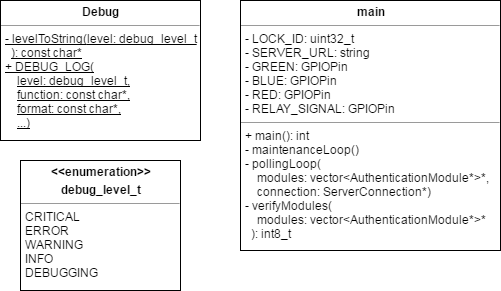

The diagram above was exported from draw.io. Its source (the exported page's mxGraphModel, read from the mxfile embedded in the PNG):
<mxGraphModel dx="1553" dy="808" grid="1" gridSize="10" guides="1" tooltips="1" connect="1" arrows="1" fold="1" page="1" pageScale="1" pageWidth="850" pageHeight="1100" background="#ffffff" math="0" shadow="0">
  <root>
    <mxCell id="0" />
    <mxCell id="1" parent="0" />
    <mxCell id="2" value="&lt;p style=&quot;margin: 0px ; margin-top: 4px ; text-align: center&quot;&gt;&lt;b&gt;main&lt;/b&gt;&lt;/p&gt;&lt;hr size=&quot;1&quot;&gt;&lt;p style=&quot;margin: 0px ; margin-left: 4px&quot;&gt;- LOCK_ID: uint32_t&lt;/p&gt;&lt;p style=&quot;margin: 0px ; margin-left: 4px&quot;&gt;- SERVER_URL: string&lt;/p&gt;&lt;p style=&quot;margin: 0px ; margin-left: 4px&quot;&gt;- GREEN: GPIOPin&lt;/p&gt;&lt;p style=&quot;margin: 0px ; margin-left: 4px&quot;&gt;- BLUE: GPIOPin&lt;/p&gt;&lt;p style=&quot;margin: 0px ; margin-left: 4px&quot;&gt;- RED: GPIOPin&lt;/p&gt;&lt;p style=&quot;margin: 0px ; margin-left: 4px&quot;&gt;- RELAY_SIGNAL: GPIOPin&lt;/p&gt;&lt;hr size=&quot;1&quot;&gt;&lt;p style=&quot;margin: 0px ; margin-left: 4px&quot;&gt;+ main(): int&lt;/p&gt;&lt;p style=&quot;margin: 0px ; margin-left: 4px&quot;&gt;- maintenanceLoop()&lt;/p&gt;&lt;p style=&quot;margin: 0px ; margin-left: 4px&quot;&gt;- pollingLoop(&lt;/p&gt;&lt;p style=&quot;margin: 0px ; margin-left: 4px&quot;&gt;&amp;nbsp; &amp;nbsp; modules: vector&amp;lt;AuthenticationModule*&amp;gt;*,&lt;/p&gt;&lt;p style=&quot;margin: 0px ; margin-left: 4px&quot;&gt;&amp;nbsp; &amp;nbsp; connection: ServerConnection*)&lt;/p&gt;&lt;p style=&quot;margin: 0px ; margin-left: 4px&quot;&gt;- verifyModules(&lt;/p&gt;&lt;p style=&quot;margin: 0px ; margin-left: 4px&quot;&gt;&lt;span&gt;&amp;nbsp; &amp;nbsp; modules: vector&amp;lt;AuthenticationModule*&amp;gt;*&lt;/span&gt;&lt;/p&gt;&lt;p style=&quot;margin: 0px ; margin-left: 4px&quot;&gt;&lt;span&gt;&amp;nbsp; ): int8_t&lt;/span&gt;&lt;/p&gt;" style="verticalAlign=top;align=left;overflow=fill;fontSize=12;fontFamily=Helvetica;html=1;fillColor=#ffffff;" vertex="1" parent="1">
      <mxGeometry x="290" y="120" width="260" height="250" as="geometry" />
    </mxCell>
    <mxCell id="3" value="&lt;p style=&quot;margin: 0px ; margin-top: 4px ; text-align: center&quot;&gt;&lt;b&gt;Debug&lt;/b&gt;&lt;/p&gt;&lt;hr size=&quot;1&quot;&gt;&lt;p style=&quot;margin: 0px ; margin-left: 4px&quot;&gt;&lt;/p&gt;&lt;p style=&quot;margin: 0px ; margin-left: 4px&quot;&gt;&lt;u&gt;- levelToString(&lt;span&gt;level: debug_level_t&lt;/span&gt;&lt;/u&gt;&lt;/p&gt;&lt;p style=&quot;margin: 0px ; margin-left: 4px&quot;&gt;&amp;nbsp; &lt;u&gt;): const char*&lt;/u&gt;&lt;/p&gt;&lt;p style=&quot;margin: 0px ; margin-left: 4px&quot;&gt;&lt;span&gt;&lt;u&gt;+ DEBUG_LOG(&lt;/u&gt;&lt;/span&gt;&lt;/p&gt;&lt;p style=&quot;margin: 0px ; margin-left: 4px&quot;&gt;&amp;nbsp; &amp;nbsp; &lt;u&gt;level: debug_level_t,&lt;/u&gt;&lt;/p&gt;&lt;p style=&quot;margin: 0px ; margin-left: 4px&quot;&gt;&amp;nbsp; &amp;nbsp; &lt;u&gt;function: const char*,&lt;/u&gt;&lt;/p&gt;&lt;p style=&quot;margin: 0px ; margin-left: 4px&quot;&gt;&amp;nbsp; &amp;nbsp; &lt;u&gt;format: const char*,&lt;/u&gt;&lt;/p&gt;&lt;p style=&quot;margin: 0px ; margin-left: 4px&quot;&gt;&amp;nbsp; &amp;nbsp; &lt;u&gt;...)&lt;/u&gt;&lt;/p&gt;&lt;p style=&quot;margin: 0px ; margin-left: 4px&quot;&gt;&lt;span&gt;&lt;br&gt;&lt;/span&gt;&lt;/p&gt;" style="verticalAlign=top;align=left;overflow=fill;fontSize=12;fontFamily=Helvetica;html=1;fillColor=#ffffff;" vertex="1" parent="1">
      <mxGeometry x="50" y="120" width="200" height="140" as="geometry" />
    </mxCell>
    <mxCell id="4" value="&lt;p style=&quot;margin: 0px ; margin-top: 4px ; text-align: center&quot;&gt;&lt;b&gt;&amp;lt;&amp;lt;enumeration&amp;gt;&amp;gt;&lt;/b&gt;&lt;/p&gt;&lt;p style=&quot;margin: 0px ; margin-top: 4px ; text-align: center&quot;&gt;&lt;b&gt;debug_level_t&lt;/b&gt;&lt;/p&gt;&lt;hr size=&quot;1&quot;&gt;&lt;p style=&quot;margin: 0px ; margin-left: 4px&quot;&gt;CRITICAL&lt;/p&gt;&lt;p style=&quot;margin: 0px ; margin-left: 4px&quot;&gt;ERROR&lt;/p&gt;&lt;p style=&quot;margin: 0px ; margin-left: 4px&quot;&gt;WARNING&lt;/p&gt;&lt;p style=&quot;margin: 0px ; margin-left: 4px&quot;&gt;INFO&lt;/p&gt;&lt;p style=&quot;margin: 0px ; margin-left: 4px&quot;&gt;DEBUGGING&lt;/p&gt;" style="verticalAlign=top;align=left;overflow=fill;fontSize=12;fontFamily=Helvetica;html=1;fillColor=#ffffff;" vertex="1" parent="1">
      <mxGeometry x="70" y="280" width="160" height="130" as="geometry" />
    </mxCell>
  </root>
</mxGraphModel>